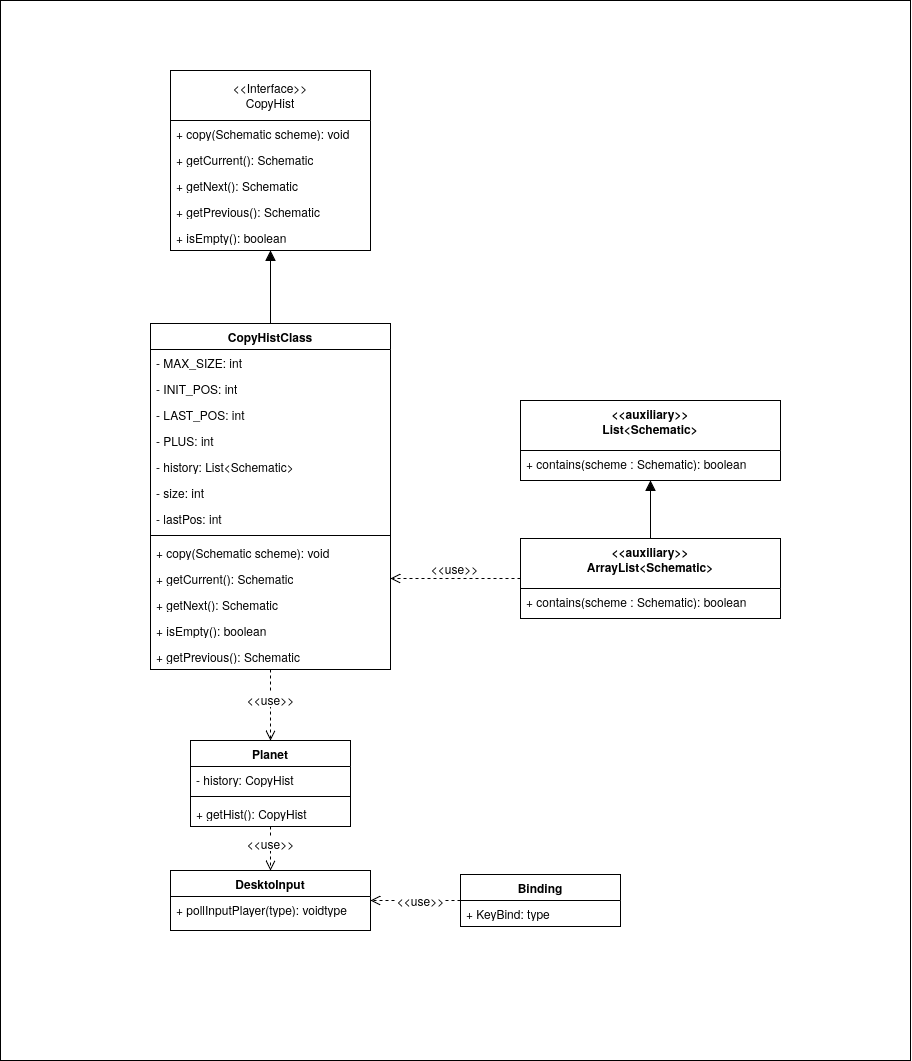

The diagram above was exported from draw.io. Its source (the exported page's mxGraphModel, read from the mxfile embedded in the PNG):
<mxGraphModel dx="1220" dy="2867" grid="1" gridSize="10" guides="1" tooltips="0" connect="1" arrows="1" fold="1" page="1" pageScale="1" pageWidth="850" pageHeight="1100" math="0" shadow="0">
  <root>
    <mxCell id="0" />
    <mxCell id="1" parent="0" />
    <mxCell id="kQPacIQHMK1K1kTCZEQY-59" parent="1" style="rounded=0;whiteSpace=wrap;html=1;" value="" vertex="1">
      <mxGeometry height="1060" width="910" x="120" y="-80" as="geometry" />
    </mxCell>
    <mxCell id="kQPacIQHMK1K1kTCZEQY-1" parent="1" style="swimlane;fontStyle=0;childLayout=stackLayout;horizontal=1;startSize=50;fillColor=none;horizontalStack=0;resizeParent=1;resizeParentMax=0;resizeLast=0;collapsible=1;marginBottom=0;whiteSpace=wrap;html=1;" value="&amp;lt;&amp;lt;Interface&amp;gt;&amp;gt;&lt;div&gt;CopyHist&lt;/div&gt;" vertex="1">
      <mxGeometry height="180" width="200" x="290" y="-10" as="geometry" />
    </mxCell>
    <mxCell id="kQPacIQHMK1K1kTCZEQY-2" parent="kQPacIQHMK1K1kTCZEQY-1" style="text;strokeColor=none;fillColor=none;align=left;verticalAlign=top;spacingLeft=4;spacingRight=4;overflow=hidden;rotatable=0;points=[[0,0.5],[1,0.5]];portConstraint=eastwest;whiteSpace=wrap;html=1;" value="+ copy(Schematic scheme): void" vertex="1">
      <mxGeometry height="26" width="200" y="50" as="geometry" />
    </mxCell>
    <mxCell id="kQPacIQHMK1K1kTCZEQY-3" parent="kQPacIQHMK1K1kTCZEQY-1" style="text;strokeColor=none;fillColor=none;align=left;verticalAlign=top;spacingLeft=4;spacingRight=4;overflow=hidden;rotatable=0;points=[[0,0.5],[1,0.5]];portConstraint=eastwest;whiteSpace=wrap;html=1;" value="+ getCurrent(): Schematic" vertex="1">
      <mxGeometry height="26" width="200" y="76" as="geometry" />
    </mxCell>
    <mxCell id="kQPacIQHMK1K1kTCZEQY-4" parent="kQPacIQHMK1K1kTCZEQY-1" style="text;strokeColor=none;fillColor=none;align=left;verticalAlign=top;spacingLeft=4;spacingRight=4;overflow=hidden;rotatable=0;points=[[0,0.5],[1,0.5]];portConstraint=eastwest;whiteSpace=wrap;html=1;" value="+ getNext():&amp;nbsp;Schematic" vertex="1">
      <mxGeometry height="26" width="200" y="102" as="geometry" />
    </mxCell>
    <mxCell id="kQPacIQHMK1K1kTCZEQY-22" parent="kQPacIQHMK1K1kTCZEQY-1" style="text;strokeColor=none;fillColor=none;align=left;verticalAlign=top;spacingLeft=4;spacingRight=4;overflow=hidden;rotatable=0;points=[[0,0.5],[1,0.5]];portConstraint=eastwest;whiteSpace=wrap;html=1;" value="+ getPrevious():&amp;nbsp;Schematic" vertex="1">
      <mxGeometry height="26" width="200" y="128" as="geometry" />
    </mxCell>
    <mxCell id="kQPacIQHMK1K1kTCZEQY-21" parent="kQPacIQHMK1K1kTCZEQY-1" style="text;strokeColor=none;fillColor=none;align=left;verticalAlign=top;spacingLeft=4;spacingRight=4;overflow=hidden;rotatable=0;points=[[0,0.5],[1,0.5]];portConstraint=eastwest;whiteSpace=wrap;html=1;" value="+ isEmpty(): boolean" vertex="1">
      <mxGeometry height="26" width="200" y="154" as="geometry" />
    </mxCell>
    <mxCell id="kQPacIQHMK1K1kTCZEQY-5" parent="1" style="swimlane;fontStyle=1;align=center;verticalAlign=top;childLayout=stackLayout;horizontal=1;startSize=26;horizontalStack=0;resizeParent=1;resizeParentMax=0;resizeLast=0;collapsible=1;marginBottom=0;whiteSpace=wrap;html=1;" value="CopyHistClass" vertex="1">
      <mxGeometry height="346" width="240" x="270" y="243" as="geometry" />
    </mxCell>
    <mxCell id="kQPacIQHMK1K1kTCZEQY-49" parent="kQPacIQHMK1K1kTCZEQY-5" style="text;strokeColor=none;fillColor=none;align=left;verticalAlign=top;spacingLeft=4;spacingRight=4;overflow=hidden;rotatable=0;points=[[0,0.5],[1,0.5]];portConstraint=eastwest;whiteSpace=wrap;html=1;" value="- MAX_SIZE: int" vertex="1">
      <mxGeometry height="26" width="240" y="26" as="geometry" />
    </mxCell>
    <mxCell id="kQPacIQHMK1K1kTCZEQY-54" parent="kQPacIQHMK1K1kTCZEQY-5" style="text;strokeColor=none;fillColor=none;align=left;verticalAlign=top;spacingLeft=4;spacingRight=4;overflow=hidden;rotatable=0;points=[[0,0.5],[1,0.5]];portConstraint=eastwest;whiteSpace=wrap;html=1;" value="- INIT_POS: int" vertex="1">
      <mxGeometry height="26" width="240" y="52" as="geometry" />
    </mxCell>
    <mxCell id="kQPacIQHMK1K1kTCZEQY-6" parent="kQPacIQHMK1K1kTCZEQY-5" style="text;strokeColor=none;fillColor=none;align=left;verticalAlign=top;spacingLeft=4;spacingRight=4;overflow=hidden;rotatable=0;points=[[0,0.5],[1,0.5]];portConstraint=eastwest;whiteSpace=wrap;html=1;" value="- LAST_POS: int" vertex="1">
      <mxGeometry height="26" width="240" y="78" as="geometry" />
    </mxCell>
    <mxCell id="kQPacIQHMK1K1kTCZEQY-50" parent="kQPacIQHMK1K1kTCZEQY-5" style="text;strokeColor=none;fillColor=none;align=left;verticalAlign=top;spacingLeft=4;spacingRight=4;overflow=hidden;rotatable=0;points=[[0,0.5],[1,0.5]];portConstraint=eastwest;whiteSpace=wrap;html=1;" value="- PLUS: int" vertex="1">
      <mxGeometry height="26" width="240" y="104" as="geometry" />
    </mxCell>
    <mxCell id="kQPacIQHMK1K1kTCZEQY-53" parent="kQPacIQHMK1K1kTCZEQY-5" style="text;strokeColor=none;fillColor=none;align=left;verticalAlign=top;spacingLeft=4;spacingRight=4;overflow=hidden;rotatable=0;points=[[0,0.5],[1,0.5]];portConstraint=eastwest;whiteSpace=wrap;html=1;" value="- history: List&amp;lt;Schematic&amp;gt;" vertex="1">
      <mxGeometry height="26" width="240" y="130" as="geometry" />
    </mxCell>
    <mxCell id="kQPacIQHMK1K1kTCZEQY-52" parent="kQPacIQHMK1K1kTCZEQY-5" style="text;strokeColor=none;fillColor=none;align=left;verticalAlign=top;spacingLeft=4;spacingRight=4;overflow=hidden;rotatable=0;points=[[0,0.5],[1,0.5]];portConstraint=eastwest;whiteSpace=wrap;html=1;" value="- size: int" vertex="1">
      <mxGeometry height="26" width="240" y="156" as="geometry" />
    </mxCell>
    <mxCell id="kQPacIQHMK1K1kTCZEQY-51" parent="kQPacIQHMK1K1kTCZEQY-5" style="text;strokeColor=none;fillColor=none;align=left;verticalAlign=top;spacingLeft=4;spacingRight=4;overflow=hidden;rotatable=0;points=[[0,0.5],[1,0.5]];portConstraint=eastwest;whiteSpace=wrap;html=1;" value="- lastPos: int" vertex="1">
      <mxGeometry height="26" width="240" y="182" as="geometry" />
    </mxCell>
    <mxCell id="kQPacIQHMK1K1kTCZEQY-7" parent="kQPacIQHMK1K1kTCZEQY-5" style="line;strokeWidth=1;fillColor=none;align=left;verticalAlign=middle;spacingTop=-1;spacingLeft=3;spacingRight=3;rotatable=0;labelPosition=right;points=[];portConstraint=eastwest;strokeColor=inherit;" value="" vertex="1">
      <mxGeometry height="8" width="240" y="208" as="geometry" />
    </mxCell>
    <mxCell id="kQPacIQHMK1K1kTCZEQY-28" parent="kQPacIQHMK1K1kTCZEQY-5" style="text;strokeColor=none;fillColor=none;align=left;verticalAlign=top;spacingLeft=4;spacingRight=4;overflow=hidden;rotatable=0;points=[[0,0.5],[1,0.5]];portConstraint=eastwest;whiteSpace=wrap;html=1;" value="+ copy(Schematic scheme): void" vertex="1">
      <mxGeometry height="26" width="240" y="216" as="geometry" />
    </mxCell>
    <mxCell id="kQPacIQHMK1K1kTCZEQY-29" parent="kQPacIQHMK1K1kTCZEQY-5" style="text;strokeColor=none;fillColor=none;align=left;verticalAlign=top;spacingLeft=4;spacingRight=4;overflow=hidden;rotatable=0;points=[[0,0.5],[1,0.5]];portConstraint=eastwest;whiteSpace=wrap;html=1;" value="+ getCurrent(): Schematic" vertex="1">
      <mxGeometry height="26" width="240" y="242" as="geometry" />
    </mxCell>
    <mxCell id="kQPacIQHMK1K1kTCZEQY-30" parent="kQPacIQHMK1K1kTCZEQY-5" style="text;strokeColor=none;fillColor=none;align=left;verticalAlign=top;spacingLeft=4;spacingRight=4;overflow=hidden;rotatable=0;points=[[0,0.5],[1,0.5]];portConstraint=eastwest;whiteSpace=wrap;html=1;" value="+ getNext():&amp;nbsp;Schematic" vertex="1">
      <mxGeometry height="26" width="240" y="268" as="geometry" />
    </mxCell>
    <mxCell id="kQPacIQHMK1K1kTCZEQY-32" parent="kQPacIQHMK1K1kTCZEQY-5" style="text;strokeColor=none;fillColor=none;align=left;verticalAlign=top;spacingLeft=4;spacingRight=4;overflow=hidden;rotatable=0;points=[[0,0.5],[1,0.5]];portConstraint=eastwest;whiteSpace=wrap;html=1;" value="+ isEmpty(): boolean" vertex="1">
      <mxGeometry height="26" width="240" y="294" as="geometry" />
    </mxCell>
    <mxCell id="kQPacIQHMK1K1kTCZEQY-31" parent="kQPacIQHMK1K1kTCZEQY-5" style="text;strokeColor=none;fillColor=none;align=left;verticalAlign=top;spacingLeft=4;spacingRight=4;overflow=hidden;rotatable=0;points=[[0,0.5],[1,0.5]];portConstraint=eastwest;whiteSpace=wrap;html=1;" value="+ getPrevious():&amp;nbsp;Schematic" vertex="1">
      <mxGeometry height="26" width="240" y="320" as="geometry" />
    </mxCell>
    <mxCell id="kQPacIQHMK1K1kTCZEQY-9" parent="1" style="swimlane;fontStyle=1;align=center;verticalAlign=top;childLayout=stackLayout;horizontal=1;startSize=26;horizontalStack=0;resizeParent=1;resizeParentMax=0;resizeLast=0;collapsible=1;marginBottom=0;whiteSpace=wrap;html=1;" value="Planet" vertex="1">
      <mxGeometry height="86" width="160" x="310" y="660" as="geometry" />
    </mxCell>
    <mxCell id="kQPacIQHMK1K1kTCZEQY-10" parent="kQPacIQHMK1K1kTCZEQY-9" style="text;strokeColor=none;fillColor=none;align=left;verticalAlign=top;spacingLeft=4;spacingRight=4;overflow=hidden;rotatable=0;points=[[0,0.5],[1,0.5]];portConstraint=eastwest;whiteSpace=wrap;html=1;" value="- history: CopyHist" vertex="1">
      <mxGeometry height="26" width="160" y="26" as="geometry" />
    </mxCell>
    <mxCell id="kQPacIQHMK1K1kTCZEQY-11" parent="kQPacIQHMK1K1kTCZEQY-9" style="line;strokeWidth=1;fillColor=none;align=left;verticalAlign=middle;spacingTop=-1;spacingLeft=3;spacingRight=3;rotatable=0;labelPosition=right;points=[];portConstraint=eastwest;strokeColor=inherit;" value="" vertex="1">
      <mxGeometry height="8" width="160" y="52" as="geometry" />
    </mxCell>
    <mxCell id="kQPacIQHMK1K1kTCZEQY-12" parent="kQPacIQHMK1K1kTCZEQY-9" style="text;strokeColor=none;fillColor=none;align=left;verticalAlign=top;spacingLeft=4;spacingRight=4;overflow=hidden;rotatable=0;points=[[0,0.5],[1,0.5]];portConstraint=eastwest;whiteSpace=wrap;html=1;" value="+ getHist(): CopyHist" vertex="1">
      <mxGeometry height="26" width="160" y="60" as="geometry" />
    </mxCell>
    <mxCell id="kQPacIQHMK1K1kTCZEQY-13" parent="1" style="swimlane;fontStyle=1;align=center;verticalAlign=top;childLayout=stackLayout;horizontal=1;startSize=26;horizontalStack=0;resizeParent=1;resizeParentMax=0;resizeLast=0;collapsible=1;marginBottom=0;whiteSpace=wrap;html=1;" value="DesktoInput" vertex="1">
      <mxGeometry height="60" width="200" x="290" y="790" as="geometry" />
    </mxCell>
    <mxCell id="kQPacIQHMK1K1kTCZEQY-16" parent="kQPacIQHMK1K1kTCZEQY-13" style="text;strokeColor=none;fillColor=none;align=left;verticalAlign=top;spacingLeft=4;spacingRight=4;overflow=hidden;rotatable=0;points=[[0,0.5],[1,0.5]];portConstraint=eastwest;whiteSpace=wrap;html=1;" value="+ pollInputPlayer(type): voidtype" vertex="1">
      <mxGeometry height="34" width="200" y="26" as="geometry" />
    </mxCell>
    <mxCell id="kQPacIQHMK1K1kTCZEQY-17" parent="1" style="swimlane;fontStyle=1;align=center;verticalAlign=top;childLayout=stackLayout;horizontal=1;startSize=26;horizontalStack=0;resizeParent=1;resizeParentMax=0;resizeLast=0;collapsible=1;marginBottom=0;whiteSpace=wrap;html=1;" value="Binding" vertex="1">
      <mxGeometry height="52" width="160" x="580" y="794" as="geometry" />
    </mxCell>
    <mxCell id="kQPacIQHMK1K1kTCZEQY-18" parent="kQPacIQHMK1K1kTCZEQY-17" style="text;strokeColor=none;fillColor=none;align=left;verticalAlign=top;spacingLeft=4;spacingRight=4;overflow=hidden;rotatable=0;points=[[0,0.5],[1,0.5]];portConstraint=eastwest;whiteSpace=wrap;html=1;" value="+ KeyBind: type" vertex="1">
      <mxGeometry height="26" width="160" y="26" as="geometry" />
    </mxCell>
    <mxCell id="kQPacIQHMK1K1kTCZEQY-23" edge="1" parent="1" source="kQPacIQHMK1K1kTCZEQY-5" style="endArrow=block;endFill=1;html=1;edgeStyle=orthogonalEdgeStyle;align=left;verticalAlign=top;rounded=0;fontSize=12;startSize=8;endSize=8;curved=1;entryX=0.5;entryY=1;entryDx=0;entryDy=0;exitX=0.5;exitY=0;exitDx=0;exitDy=0;" target="kQPacIQHMK1K1kTCZEQY-1" value="">
      <mxGeometry relative="1" x="-1" y="-112" as="geometry">
        <mxPoint x="-50" y="-12" as="offset" />
        <mxPoint x="130" y="430" as="sourcePoint" />
        <mxPoint x="290" y="430" as="targetPoint" />
      </mxGeometry>
    </mxCell>
    <mxCell id="kQPacIQHMK1K1kTCZEQY-37" parent="1" style="swimlane;fontStyle=1;align=center;verticalAlign=top;childLayout=stackLayout;horizontal=1;startSize=50;horizontalStack=0;resizeParent=1;resizeParentMax=0;resizeLast=0;collapsible=1;marginBottom=0;whiteSpace=wrap;html=1;" value="&lt;div&gt;&amp;lt;&amp;lt;auxiliary&amp;gt;&amp;gt;&lt;/div&gt;&lt;div&gt;ArrayList&amp;lt;Schematic&amp;gt;&lt;/div&gt;" vertex="1">
      <mxGeometry height="80" width="260" x="640" y="458" as="geometry" />
    </mxCell>
    <mxCell id="kQPacIQHMK1K1kTCZEQY-38" parent="kQPacIQHMK1K1kTCZEQY-37" style="text;strokeColor=none;fillColor=none;align=left;verticalAlign=top;spacingLeft=4;spacingRight=4;overflow=hidden;rotatable=0;points=[[0,0.5],[1,0.5]];portConstraint=eastwest;whiteSpace=wrap;html=1;" value="+ contains(scheme : Schematic): boolean" vertex="1">
      <mxGeometry height="30" width="260" y="50" as="geometry" />
    </mxCell>
    <mxCell id="kQPacIQHMK1K1kTCZEQY-44" edge="1" parent="1" source="kQPacIQHMK1K1kTCZEQY-37" style="html=1;verticalAlign=bottom;endArrow=open;dashed=1;endSize=8;curved=0;rounded=0;fontSize=12;entryX=1;entryY=0.5;entryDx=0;entryDy=0;exitX=0;exitY=0.5;exitDx=0;exitDy=0;" target="kQPacIQHMK1K1kTCZEQY-29" value="&amp;lt;&amp;lt;use&amp;gt;&amp;gt;">
      <mxGeometry relative="1" as="geometry">
        <mxPoint x="660" y="530" as="sourcePoint" />
        <mxPoint x="580" y="530" as="targetPoint" />
      </mxGeometry>
    </mxCell>
    <mxCell id="kQPacIQHMK1K1kTCZEQY-41" edge="1" parent="1" source="kQPacIQHMK1K1kTCZEQY-5" style="html=1;verticalAlign=bottom;endArrow=open;dashed=1;endSize=8;curved=0;rounded=0;fontSize=12;exitX=0.5;exitY=1;exitDx=0;exitDy=0;entryX=0.5;entryY=0;entryDx=0;entryDy=0;" target="kQPacIQHMK1K1kTCZEQY-9" value="&amp;lt;&amp;lt;use&amp;gt;&amp;gt;">
      <mxGeometry relative="1" x="0.1076" as="geometry">
        <mxPoint as="offset" />
        <Array as="points">
          <mxPoint x="390" y="600" />
        </Array>
        <mxPoint x="230" y="710" as="sourcePoint" />
        <mxPoint x="540" y="630" as="targetPoint" />
      </mxGeometry>
    </mxCell>
    <mxCell id="kQPacIQHMK1K1kTCZEQY-47" edge="1" parent="1" source="kQPacIQHMK1K1kTCZEQY-9" style="html=1;verticalAlign=bottom;endArrow=open;dashed=1;endSize=8;curved=0;rounded=0;fontSize=12;entryX=0.5;entryY=0;entryDx=0;entryDy=0;exitX=0.5;exitY=1;exitDx=0;exitDy=0;" target="kQPacIQHMK1K1kTCZEQY-13" value="&amp;lt;&amp;lt;use&amp;gt;&amp;gt;">
      <mxGeometry relative="1" x="0.2593" as="geometry">
        <mxPoint as="offset" />
        <mxPoint x="530" y="770" as="sourcePoint" />
        <mxPoint x="450" y="770" as="targetPoint" />
      </mxGeometry>
    </mxCell>
    <mxCell id="kQPacIQHMK1K1kTCZEQY-48" edge="1" parent="1" source="kQPacIQHMK1K1kTCZEQY-17" style="html=1;verticalAlign=bottom;endArrow=open;dashed=1;endSize=8;curved=0;rounded=0;fontSize=12;entryX=1;entryY=0.5;entryDx=0;entryDy=0;exitX=0;exitY=0.5;exitDx=0;exitDy=0;" target="kQPacIQHMK1K1kTCZEQY-13" value="&amp;lt;&amp;lt;use&amp;gt;&amp;gt;">
      <mxGeometry relative="1" x="-0.1111" y="10" as="geometry">
        <mxPoint as="offset" />
        <Array as="points" />
        <mxPoint x="560" y="840" as="sourcePoint" />
        <mxPoint x="510" y="820" as="targetPoint" />
      </mxGeometry>
    </mxCell>
    <mxCell id="kQPacIQHMK1K1kTCZEQY-55" parent="1" style="swimlane;fontStyle=1;align=center;verticalAlign=top;childLayout=stackLayout;horizontal=1;startSize=50;horizontalStack=0;resizeParent=1;resizeParentMax=0;resizeLast=0;collapsible=1;marginBottom=0;whiteSpace=wrap;html=1;" value="&lt;div&gt;&amp;lt;&amp;lt;auxiliary&amp;gt;&amp;gt;&lt;/div&gt;&lt;div&gt;List&amp;lt;Schematic&amp;gt;&lt;/div&gt;" vertex="1">
      <mxGeometry height="80" width="260" x="640" y="320" as="geometry" />
    </mxCell>
    <mxCell id="kQPacIQHMK1K1kTCZEQY-56" parent="kQPacIQHMK1K1kTCZEQY-55" style="text;strokeColor=none;fillColor=none;align=left;verticalAlign=top;spacingLeft=4;spacingRight=4;overflow=hidden;rotatable=0;points=[[0,0.5],[1,0.5]];portConstraint=eastwest;whiteSpace=wrap;html=1;" value="+ contains(scheme : Schematic): boolean" vertex="1">
      <mxGeometry height="30" width="260" y="50" as="geometry" />
    </mxCell>
    <mxCell id="kQPacIQHMK1K1kTCZEQY-57" edge="1" parent="1" source="kQPacIQHMK1K1kTCZEQY-37" style="endArrow=block;endFill=1;html=1;edgeStyle=orthogonalEdgeStyle;align=left;verticalAlign=top;rounded=0;fontSize=12;startSize=8;endSize=8;curved=1;exitX=0.5;exitY=0;exitDx=0;exitDy=0;entryX=0.5;entryY=1;entryDx=0;entryDy=0;" target="kQPacIQHMK1K1kTCZEQY-55" value="">
      <mxGeometry relative="1" x="-1" y="-112" as="geometry">
        <mxPoint x="-50" y="-12" as="offset" />
        <mxPoint x="660" y="473" as="sourcePoint" />
        <mxPoint x="770" y="350" as="targetPoint" />
      </mxGeometry>
    </mxCell>
  </root>
</mxGraphModel>